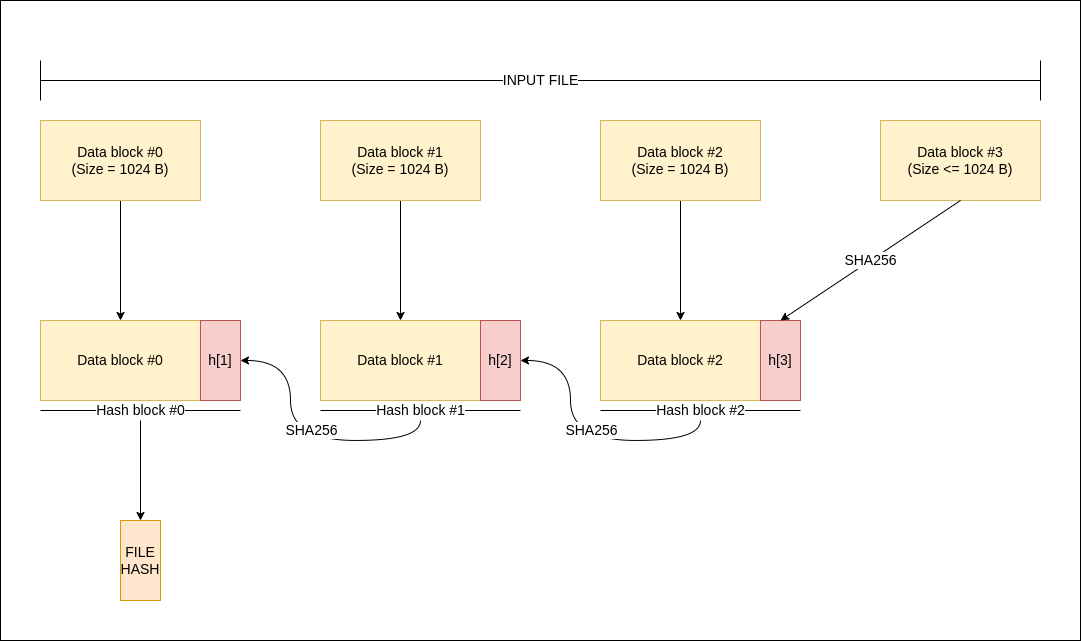

The diagram above was exported from draw.io. Its source (the exported page's mxGraphModel, read from the mxfile embedded in the PNG):
<mxGraphModel dx="1666" dy="899" grid="1" gridSize="10" guides="1" tooltips="1" connect="1" arrows="1" fold="1" page="1" pageScale="1" pageWidth="1169" pageHeight="827" math="0" shadow="0">
  <root>
    <mxCell id="0" />
    <mxCell id="1" parent="0" />
    <mxCell id="PQuctJVP_AmW2-toM8gZ-27" value="" style="rounded=0;whiteSpace=wrap;html=1;fontSize=14;" vertex="1" parent="1">
      <mxGeometry y="80" width="1080" height="640" as="geometry" />
    </mxCell>
    <mxCell id="PQuctJVP_AmW2-toM8gZ-24" style="edgeStyle=orthogonalEdgeStyle;curved=1;rounded=0;orthogonalLoop=1;jettySize=auto;html=1;exitX=0.5;exitY=1;exitDx=0;exitDy=0;entryX=0.5;entryY=0;entryDx=0;entryDy=0;fontSize=14;" edge="1" parent="1" source="PQuctJVP_AmW2-toM8gZ-1" target="PQuctJVP_AmW2-toM8gZ-19">
      <mxGeometry relative="1" as="geometry" />
    </mxCell>
    <mxCell id="PQuctJVP_AmW2-toM8gZ-1" value="Data block #0&lt;br style=&quot;font-size: 14px;&quot;&gt;(Size = 1024 B)" style="rounded=0;whiteSpace=wrap;html=1;fontSize=14;fillColor=#fff2cc;strokeColor=#d6b656;" vertex="1" parent="1">
      <mxGeometry x="40" y="200" width="160" height="80" as="geometry" />
    </mxCell>
    <mxCell id="PQuctJVP_AmW2-toM8gZ-17" style="edgeStyle=orthogonalEdgeStyle;rounded=0;orthogonalLoop=1;jettySize=auto;html=1;exitX=0.5;exitY=1;exitDx=0;exitDy=0;entryX=0.5;entryY=0;entryDx=0;entryDy=0;fontSize=14;" edge="1" parent="1" source="PQuctJVP_AmW2-toM8gZ-2" target="PQuctJVP_AmW2-toM8gZ-14">
      <mxGeometry relative="1" as="geometry" />
    </mxCell>
    <mxCell id="PQuctJVP_AmW2-toM8gZ-2" value="Data block #1&lt;br style=&quot;font-size: 14px;&quot;&gt;(Size = 1024 B)" style="rounded=0;whiteSpace=wrap;html=1;fontSize=14;fillColor=#fff2cc;strokeColor=#d6b656;" vertex="1" parent="1">
      <mxGeometry x="320" y="200" width="160" height="80" as="geometry" />
    </mxCell>
    <mxCell id="PQuctJVP_AmW2-toM8gZ-12" style="edgeStyle=orthogonalEdgeStyle;rounded=0;orthogonalLoop=1;jettySize=auto;html=1;exitX=0.5;exitY=1;exitDx=0;exitDy=0;entryX=0.5;entryY=0;entryDx=0;entryDy=0;fontSize=14;" edge="1" parent="1" source="PQuctJVP_AmW2-toM8gZ-3" target="PQuctJVP_AmW2-toM8gZ-9">
      <mxGeometry relative="1" as="geometry" />
    </mxCell>
    <mxCell id="PQuctJVP_AmW2-toM8gZ-3" value="Data block #2&lt;br style=&quot;font-size: 14px;&quot;&gt;(Size = 1024 B)" style="rounded=0;whiteSpace=wrap;html=1;fontSize=14;fillColor=#fff2cc;strokeColor=#d6b656;" vertex="1" parent="1">
      <mxGeometry x="600" y="200" width="160" height="80" as="geometry" />
    </mxCell>
    <mxCell id="PQuctJVP_AmW2-toM8gZ-4" value="Data block #3&lt;br style=&quot;font-size: 14px;&quot;&gt;(Size &amp;lt;= 1024 B)" style="rounded=0;whiteSpace=wrap;html=1;fontSize=14;fillColor=#fff2cc;strokeColor=#d6b656;" vertex="1" parent="1">
      <mxGeometry x="880" y="200" width="160" height="80" as="geometry" />
    </mxCell>
    <mxCell id="PQuctJVP_AmW2-toM8gZ-6" value="INPUT FILE" style="endArrow=none;html=1;rounded=0;fontSize=14;" edge="1" parent="1">
      <mxGeometry width="50" height="50" relative="1" as="geometry">
        <mxPoint x="40" y="160" as="sourcePoint" />
        <mxPoint x="1040" y="160" as="targetPoint" />
      </mxGeometry>
    </mxCell>
    <mxCell id="PQuctJVP_AmW2-toM8gZ-7" value="" style="endArrow=none;html=1;rounded=0;fontSize=14;" edge="1" parent="1">
      <mxGeometry width="50" height="50" relative="1" as="geometry">
        <mxPoint x="40" y="180" as="sourcePoint" />
        <mxPoint x="40" y="140" as="targetPoint" />
      </mxGeometry>
    </mxCell>
    <mxCell id="PQuctJVP_AmW2-toM8gZ-8" value="" style="endArrow=none;html=1;rounded=0;fontSize=14;" edge="1" parent="1">
      <mxGeometry width="50" height="50" relative="1" as="geometry">
        <mxPoint x="1040" y="180" as="sourcePoint" />
        <mxPoint x="1040" y="140" as="targetPoint" />
      </mxGeometry>
    </mxCell>
    <mxCell id="PQuctJVP_AmW2-toM8gZ-9" value="&lt;span style=&quot;font-size: 14px;&quot;&gt;Data block #2&lt;/span&gt;" style="rounded=0;whiteSpace=wrap;html=1;fontSize=14;fillColor=#fff2cc;strokeColor=#d6b656;" vertex="1" parent="1">
      <mxGeometry x="600" y="400" width="160" height="80" as="geometry" />
    </mxCell>
    <mxCell id="PQuctJVP_AmW2-toM8gZ-10" value="h[3]" style="rounded=0;whiteSpace=wrap;html=1;fontSize=14;fillColor=#f8cecc;strokeColor=#b85450;" vertex="1" parent="1">
      <mxGeometry x="760" y="400" width="40" height="80" as="geometry" />
    </mxCell>
    <mxCell id="PQuctJVP_AmW2-toM8gZ-11" value="SHA256" style="endArrow=classic;html=1;rounded=0;fontSize=14;exitX=0.5;exitY=1;exitDx=0;exitDy=0;entryX=0.5;entryY=0;entryDx=0;entryDy=0;" edge="1" parent="1" source="PQuctJVP_AmW2-toM8gZ-4" target="PQuctJVP_AmW2-toM8gZ-10">
      <mxGeometry width="50" height="50" relative="1" as="geometry">
        <mxPoint x="440" y="400" as="sourcePoint" />
        <mxPoint x="490" y="350" as="targetPoint" />
      </mxGeometry>
    </mxCell>
    <mxCell id="PQuctJVP_AmW2-toM8gZ-13" value="Hash block #2" style="endArrow=none;html=1;rounded=0;fontSize=14;" edge="1" parent="1">
      <mxGeometry width="50" height="50" relative="1" as="geometry">
        <mxPoint x="600" y="490" as="sourcePoint" />
        <mxPoint x="800" y="490" as="targetPoint" />
      </mxGeometry>
    </mxCell>
    <mxCell id="PQuctJVP_AmW2-toM8gZ-14" value="&lt;span style=&quot;font-size: 14px;&quot;&gt;Data block #1&lt;/span&gt;" style="rounded=0;whiteSpace=wrap;html=1;fontSize=14;fillColor=#fff2cc;strokeColor=#d6b656;" vertex="1" parent="1">
      <mxGeometry x="320" y="400" width="160" height="80" as="geometry" />
    </mxCell>
    <mxCell id="PQuctJVP_AmW2-toM8gZ-15" value="h[2]" style="rounded=0;whiteSpace=wrap;html=1;fontSize=14;fillColor=#f8cecc;strokeColor=#b85450;" vertex="1" parent="1">
      <mxGeometry x="480" y="400" width="40" height="80" as="geometry" />
    </mxCell>
    <mxCell id="PQuctJVP_AmW2-toM8gZ-16" value="Hash block #1" style="endArrow=none;html=1;rounded=0;fontSize=14;" edge="1" parent="1">
      <mxGeometry width="50" height="50" relative="1" as="geometry">
        <mxPoint x="320" y="489.9999999999998" as="sourcePoint" />
        <mxPoint x="520" y="489.9999999999998" as="targetPoint" />
      </mxGeometry>
    </mxCell>
    <mxCell id="PQuctJVP_AmW2-toM8gZ-18" value="SHA256" style="endArrow=classic;html=1;rounded=0;fontSize=14;entryX=1;entryY=0.5;entryDx=0;entryDy=0;edgeStyle=orthogonalEdgeStyle;curved=1;" edge="1" parent="1" target="PQuctJVP_AmW2-toM8gZ-15">
      <mxGeometry x="-0.0714" y="-10" width="50" height="50" relative="1" as="geometry">
        <mxPoint x="700" y="500" as="sourcePoint" />
        <mxPoint x="650" y="480" as="targetPoint" />
        <Array as="points">
          <mxPoint x="700" y="520" />
          <mxPoint x="570" y="520" />
          <mxPoint x="570" y="440" />
        </Array>
        <mxPoint as="offset" />
      </mxGeometry>
    </mxCell>
    <mxCell id="PQuctJVP_AmW2-toM8gZ-19" value="&lt;span style=&quot;font-size: 14px;&quot;&gt;Data block #0&lt;/span&gt;" style="rounded=0;whiteSpace=wrap;html=1;fontSize=14;fillColor=#fff2cc;strokeColor=#d6b656;" vertex="1" parent="1">
      <mxGeometry x="40" y="400" width="160" height="80" as="geometry" />
    </mxCell>
    <mxCell id="PQuctJVP_AmW2-toM8gZ-20" value="h[1]" style="rounded=0;whiteSpace=wrap;html=1;fontSize=14;fillColor=#f8cecc;strokeColor=#b85450;" vertex="1" parent="1">
      <mxGeometry x="200" y="400" width="40" height="80" as="geometry" />
    </mxCell>
    <mxCell id="PQuctJVP_AmW2-toM8gZ-21" value="Hash block #0" style="endArrow=none;html=1;rounded=0;fontSize=14;" edge="1" parent="1">
      <mxGeometry width="50" height="50" relative="1" as="geometry">
        <mxPoint x="40" y="489.9999999999998" as="sourcePoint" />
        <mxPoint x="240" y="489.9999999999998" as="targetPoint" />
      </mxGeometry>
    </mxCell>
    <mxCell id="PQuctJVP_AmW2-toM8gZ-23" value="SHA256" style="endArrow=classic;html=1;rounded=0;fontSize=14;entryX=1;entryY=0.5;entryDx=0;entryDy=0;edgeStyle=orthogonalEdgeStyle;curved=1;" edge="1" parent="1">
      <mxGeometry x="-0.0714" y="-10" width="50" height="50" relative="1" as="geometry">
        <mxPoint x="420" y="500" as="sourcePoint" />
        <mxPoint x="240" y="440" as="targetPoint" />
        <Array as="points">
          <mxPoint x="420" y="520" />
          <mxPoint x="290" y="520" />
          <mxPoint x="290" y="440" />
        </Array>
        <mxPoint as="offset" />
      </mxGeometry>
    </mxCell>
    <mxCell id="PQuctJVP_AmW2-toM8gZ-25" value="FILE&lt;br style=&quot;font-size: 14px;&quot;&gt;HASH" style="rounded=0;whiteSpace=wrap;html=1;fontSize=14;fillColor=#ffe6cc;strokeColor=#d79b00;" vertex="1" parent="1">
      <mxGeometry x="120" y="600" width="40" height="80" as="geometry" />
    </mxCell>
    <mxCell id="PQuctJVP_AmW2-toM8gZ-26" value="" style="endArrow=classic;html=1;rounded=0;fontSize=14;curved=1;entryX=0.5;entryY=0;entryDx=0;entryDy=0;" edge="1" parent="1" target="PQuctJVP_AmW2-toM8gZ-25">
      <mxGeometry width="50" height="50" relative="1" as="geometry">
        <mxPoint x="140" y="500" as="sourcePoint" />
        <mxPoint x="470" y="470" as="targetPoint" />
      </mxGeometry>
    </mxCell>
  </root>
</mxGraphModel>